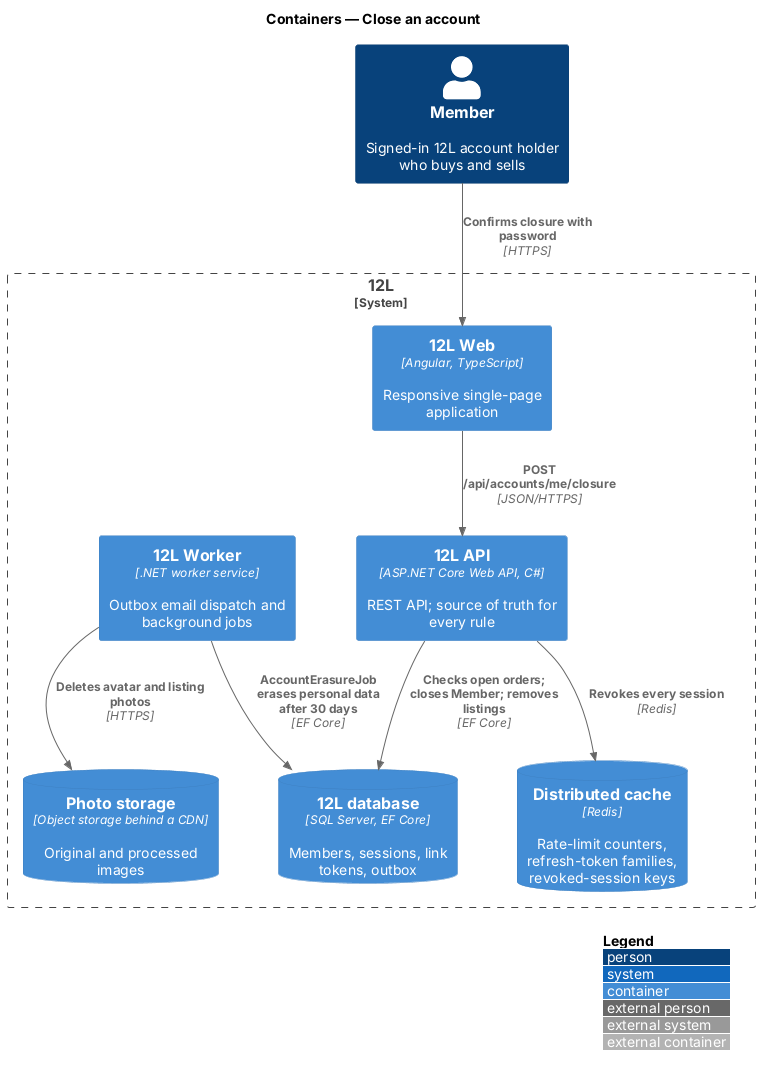

The diagram above was rendered by PlantUML. Its source (embedded in the PNG):
@startuml
!include <C4/C4_Container>
LAYOUT_WITH_LEGEND()
title Containers — Close an account

Person(member, "Member", "Signed-in 12L account holder who buys and sells")
System_Boundary(twelvel, "12L") {
  Container(web, "12L Web", "Angular, TypeScript", "Responsive single-page application")
  Container(api, "12L API", "ASP.NET Core Web API, C#", "REST API; source of truth for every rule")
  Container(worker, "12L Worker", ".NET worker service", "Outbox email dispatch and background jobs")
  ContainerDb(db, "12L database", "SQL Server, EF Core", "Members, sessions, link tokens, outbox")
  ContainerDb(cache, "Distributed cache", "Redis", "Rate-limit counters, refresh-token families, revoked-session keys")
  ContainerDb(photos, "Photo storage", "Object storage behind a CDN", "Original and processed images")
}
Rel(member, web, "Confirms closure with password", "HTTPS")
Rel(web, api, "POST /api/accounts/me/closure", "JSON/HTTPS")
Rel(api, db, "Checks open orders; closes Member; removes listings", "EF Core")
Rel(api, cache, "Revokes every session", "Redis")
Rel(worker, db, "AccountErasureJob erases personal data after 30 days", "EF Core")
Rel(worker, photos, "Deletes avatar and listing photos", "HTTPS")
@enduml